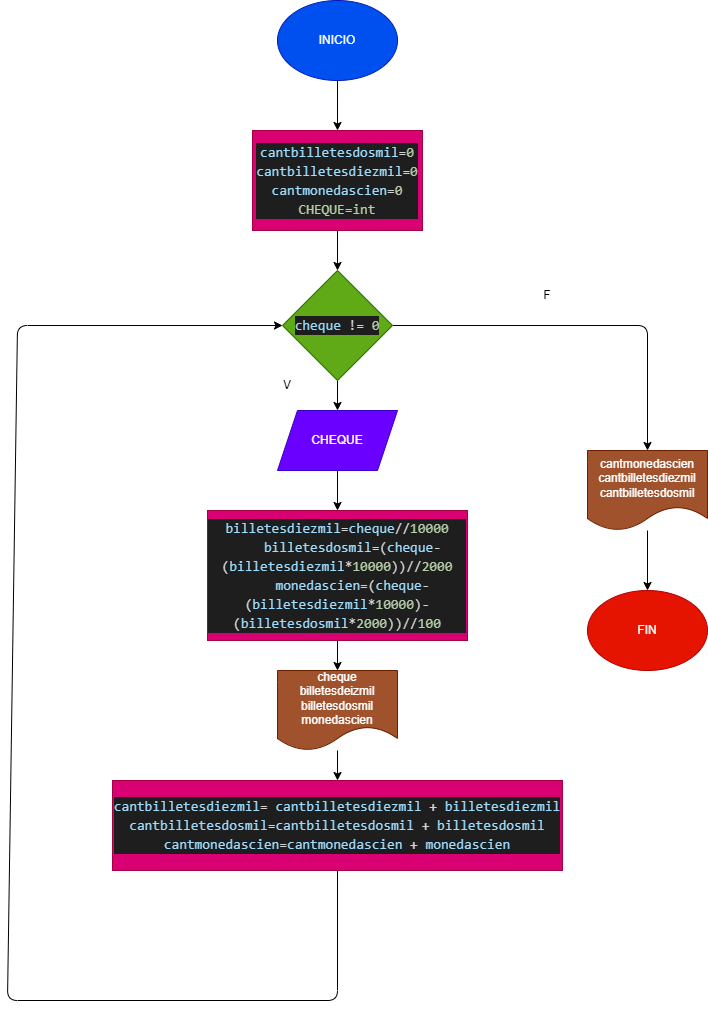

The diagram above was exported from draw.io. Its source (the exported page's mxGraphModel, read from the mxfile embedded in the PNG):
<mxGraphModel dx="1143" dy="545" grid="1" gridSize="10" guides="1" tooltips="1" connect="1" arrows="1" fold="1" page="1" pageScale="1" pageWidth="850" pageHeight="1100" math="0" shadow="0">
  <root>
    <mxCell id="0" />
    <mxCell id="1" parent="0" />
    <mxCell id="4" style="edgeStyle=none;html=1;" edge="1" parent="1" source="2">
      <mxGeometry relative="1" as="geometry">
        <mxPoint x="380" y="210" as="targetPoint" />
      </mxGeometry>
    </mxCell>
    <mxCell id="2" value="INICIO" style="ellipse;whiteSpace=wrap;html=1;fillColor=#0050ef;fontColor=#ffffff;strokeColor=#001DBC;" vertex="1" parent="1">
      <mxGeometry x="320" y="80" width="120" height="80" as="geometry" />
    </mxCell>
    <mxCell id="9" style="edgeStyle=none;html=1;" edge="1" parent="1" source="6" target="8">
      <mxGeometry relative="1" as="geometry" />
    </mxCell>
    <mxCell id="6" value="&lt;div style=&quot;color: rgb(212 , 212 , 212) ; background-color: rgb(30 , 30 , 30) ; font-family: &amp;#34;consolas&amp;#34; , &amp;#34;courier new&amp;#34; , monospace ; font-size: 14px ; line-height: 19px&quot;&gt;&lt;div&gt;&lt;span style=&quot;color: #9cdcfe&quot;&gt;cantbilletesdosmil&lt;/span&gt;=&lt;span style=&quot;color: #b5cea8&quot;&gt;0&lt;/span&gt;&lt;/div&gt;&lt;div&gt;&lt;span style=&quot;color: #9cdcfe&quot;&gt;cantbilletesdiezmil&lt;/span&gt;=&lt;span style=&quot;color: #b5cea8&quot;&gt;0&lt;/span&gt;&lt;/div&gt;&lt;div&gt;&lt;span style=&quot;color: #9cdcfe&quot;&gt;cantmonedascien&lt;/span&gt;=&lt;span style=&quot;color: #b5cea8&quot;&gt;0&lt;/span&gt;&lt;/div&gt;&lt;div&gt;&lt;span style=&quot;color: #b5cea8&quot;&gt;CHEQUE=int&lt;/span&gt;&lt;/div&gt;&lt;/div&gt;" style="rounded=0;whiteSpace=wrap;html=1;fillColor=#d80073;fontColor=#ffffff;strokeColor=#A50040;" vertex="1" parent="1">
      <mxGeometry x="295" y="210" width="170" height="100" as="geometry" />
    </mxCell>
    <mxCell id="11" style="edgeStyle=none;html=1;" edge="1" parent="1" source="8" target="10">
      <mxGeometry relative="1" as="geometry" />
    </mxCell>
    <mxCell id="23" style="edgeStyle=none;html=1;" edge="1" parent="1" source="8" target="22">
      <mxGeometry relative="1" as="geometry">
        <Array as="points">
          <mxPoint x="690" y="405" />
        </Array>
      </mxGeometry>
    </mxCell>
    <mxCell id="8" value="&lt;div style=&quot;color: rgb(212 , 212 , 212) ; background-color: rgb(30 , 30 , 30) ; font-family: &amp;#34;consolas&amp;#34; , &amp;#34;courier new&amp;#34; , monospace ; font-size: 14px ; line-height: 19px&quot;&gt;&lt;span style=&quot;color: #9cdcfe&quot;&gt;cheque&lt;/span&gt; != &lt;span style=&quot;color: #b5cea8&quot;&gt;0&lt;/span&gt;&lt;/div&gt;" style="rhombus;whiteSpace=wrap;html=1;fillColor=#60a917;fontColor=#ffffff;strokeColor=#2D7600;" vertex="1" parent="1">
      <mxGeometry x="325" y="350" width="110" height="110" as="geometry" />
    </mxCell>
    <mxCell id="13" style="edgeStyle=none;html=1;" edge="1" parent="1" source="10" target="12">
      <mxGeometry relative="1" as="geometry" />
    </mxCell>
    <mxCell id="10" value="CHEQUE" style="shape=parallelogram;perimeter=parallelogramPerimeter;whiteSpace=wrap;html=1;fixedSize=1;fillColor=#6a00ff;fontColor=#ffffff;strokeColor=#3700CC;" vertex="1" parent="1">
      <mxGeometry x="320" y="490" width="120" height="60" as="geometry" />
    </mxCell>
    <mxCell id="17" style="edgeStyle=none;html=1;" edge="1" parent="1" source="12" target="16">
      <mxGeometry relative="1" as="geometry" />
    </mxCell>
    <mxCell id="12" value="&#10;&#10;&lt;div style=&quot;color: rgb(212, 212, 212); background-color: rgb(30, 30, 30); font-family: consolas, &amp;quot;courier new&amp;quot;, monospace; font-weight: normal; font-size: 14px; line-height: 19px;&quot;&gt;&lt;div&gt;&lt;span style=&quot;color: #9cdcfe&quot;&gt;billetesdiezmil&lt;/span&gt;&lt;span style=&quot;color: #d4d4d4&quot;&gt;=&lt;/span&gt;&lt;span style=&quot;color: #9cdcfe&quot;&gt;cheque&lt;/span&gt;&lt;span style=&quot;color: #d4d4d4&quot;&gt;//&lt;/span&gt;&lt;span style=&quot;color: #b5cea8&quot;&gt;10000&lt;/span&gt;&lt;/div&gt;&lt;div&gt;&lt;span style=&quot;color: #d4d4d4&quot;&gt;&amp;nbsp; &amp;nbsp; &lt;/span&gt;&lt;span style=&quot;color: #9cdcfe&quot;&gt;billetesdosmil&lt;/span&gt;&lt;span style=&quot;color: #d4d4d4&quot;&gt;=(&lt;/span&gt;&lt;span style=&quot;color: #9cdcfe&quot;&gt;cheque&lt;/span&gt;&lt;span style=&quot;color: #d4d4d4&quot;&gt;-(&lt;/span&gt;&lt;span style=&quot;color: #9cdcfe&quot;&gt;billetesdiezmil&lt;/span&gt;&lt;span style=&quot;color: #d4d4d4&quot;&gt;*&lt;/span&gt;&lt;span style=&quot;color: #b5cea8&quot;&gt;10000&lt;/span&gt;&lt;span style=&quot;color: #d4d4d4&quot;&gt;))//&lt;/span&gt;&lt;span style=&quot;color: #b5cea8&quot;&gt;2000&lt;/span&gt;&lt;/div&gt;&lt;div&gt;&lt;span style=&quot;color: #d4d4d4&quot;&gt;&amp;nbsp; &amp;nbsp; &lt;/span&gt;&lt;span style=&quot;color: #9cdcfe&quot;&gt;monedascien&lt;/span&gt;&lt;span style=&quot;color: #d4d4d4&quot;&gt;=(&lt;/span&gt;&lt;span style=&quot;color: #9cdcfe&quot;&gt;cheque&lt;/span&gt;&lt;span style=&quot;color: #d4d4d4&quot;&gt;-(&lt;/span&gt;&lt;span style=&quot;color: #9cdcfe&quot;&gt;billetesdiezmil&lt;/span&gt;&lt;span style=&quot;color: #d4d4d4&quot;&gt;*&lt;/span&gt;&lt;span style=&quot;color: #b5cea8&quot;&gt;10000&lt;/span&gt;&lt;span style=&quot;color: #d4d4d4&quot;&gt;)-(&lt;/span&gt;&lt;span style=&quot;color: #9cdcfe&quot;&gt;billetesdosmil&lt;/span&gt;&lt;span style=&quot;color: #d4d4d4&quot;&gt;*&lt;/span&gt;&lt;span style=&quot;color: #b5cea8&quot;&gt;2000&lt;/span&gt;&lt;span style=&quot;color: #d4d4d4&quot;&gt;))//&lt;/span&gt;&lt;span style=&quot;color: #b5cea8&quot;&gt;100&lt;/span&gt;&lt;/div&gt;&lt;/div&gt;&#10;&#10;" style="rounded=0;whiteSpace=wrap;html=1;fillColor=#d80073;fontColor=#ffffff;strokeColor=#A50040;" vertex="1" parent="1">
      <mxGeometry x="250" y="590" width="260" height="130" as="geometry" />
    </mxCell>
    <mxCell id="20" style="edgeStyle=none;html=1;" edge="1" parent="1" source="16" target="19">
      <mxGeometry relative="1" as="geometry" />
    </mxCell>
    <mxCell id="16" value="&lt;span&gt;cheque&lt;/span&gt;&lt;br&gt;&lt;span&gt;billetesdeizmil&lt;/span&gt;&lt;br&gt;&lt;span&gt;billetesdosmil&lt;/span&gt;&lt;br&gt;&lt;span&gt;monedascien&lt;/span&gt;" style="shape=document;whiteSpace=wrap;html=1;boundedLbl=1;fillColor=#a0522d;fontColor=#ffffff;strokeColor=#6D1F00;" vertex="1" parent="1">
      <mxGeometry x="320" y="750" width="120" height="80" as="geometry" />
    </mxCell>
    <mxCell id="21" style="edgeStyle=none;html=1;entryX=0;entryY=0.5;entryDx=0;entryDy=0;" edge="1" parent="1" source="19" target="8">
      <mxGeometry relative="1" as="geometry">
        <Array as="points">
          <mxPoint x="380" y="1080" />
          <mxPoint x="50" y="1080" />
          <mxPoint x="60" y="405" />
        </Array>
      </mxGeometry>
    </mxCell>
    <mxCell id="19" value="&lt;div style=&quot;color: rgb(212 , 212 , 212) ; background-color: rgb(30 , 30 , 30) ; font-family: &amp;quot;consolas&amp;quot; , &amp;quot;courier new&amp;quot; , monospace ; font-size: 14px ; line-height: 19px&quot;&gt;&lt;div&gt;&lt;span style=&quot;color: #9cdcfe&quot;&gt;cantbilletesdiezmil&lt;/span&gt;= &lt;span style=&quot;color: #9cdcfe&quot;&gt;cantbilletesdiezmil&lt;/span&gt; + &lt;span style=&quot;color: #9cdcfe&quot;&gt;billetesdiezmil&lt;/span&gt;&lt;/div&gt;&lt;div&gt;&lt;span style=&quot;color: #9cdcfe&quot;&gt;cantbilletesdosmil&lt;/span&gt;=&lt;span style=&quot;color: #9cdcfe&quot;&gt;cantbilletesdosmil&lt;/span&gt; + &lt;span style=&quot;color: #9cdcfe&quot;&gt;billetesdosmil&lt;/span&gt; &lt;/div&gt;&lt;div&gt;&lt;span style=&quot;color: #9cdcfe&quot;&gt;cantmonedascien&lt;/span&gt;=&lt;span style=&quot;color: #9cdcfe&quot;&gt;cantmonedascien&lt;/span&gt; + &lt;span style=&quot;color: #9cdcfe&quot;&gt;monedascien&lt;/span&gt;&lt;/div&gt;&lt;/div&gt;" style="rounded=0;whiteSpace=wrap;html=1;align=center;fillColor=#d80073;fontColor=#ffffff;strokeColor=#A50040;" vertex="1" parent="1">
      <mxGeometry x="155" y="860" width="450" height="90" as="geometry" />
    </mxCell>
    <mxCell id="25" style="edgeStyle=none;html=1;" edge="1" parent="1" source="22" target="24">
      <mxGeometry relative="1" as="geometry" />
    </mxCell>
    <mxCell id="22" value="cantmonedascien&lt;br&gt;cantbilletesdiezmil&lt;br&gt;cantbilletesdosmil" style="shape=document;whiteSpace=wrap;html=1;boundedLbl=1;fillColor=#a0522d;fontColor=#ffffff;strokeColor=#6D1F00;" vertex="1" parent="1">
      <mxGeometry x="630" y="530" width="120" height="80" as="geometry" />
    </mxCell>
    <mxCell id="24" value="FIN" style="ellipse;whiteSpace=wrap;html=1;fillColor=#e51400;fontColor=#ffffff;strokeColor=#B20000;" vertex="1" parent="1">
      <mxGeometry x="630" y="670" width="120" height="80" as="geometry" />
    </mxCell>
    <mxCell id="26" value="F" style="text;html=1;strokeColor=none;fillColor=none;align=center;verticalAlign=middle;whiteSpace=wrap;rounded=0;" vertex="1" parent="1">
      <mxGeometry x="560" y="360" width="60" height="30" as="geometry" />
    </mxCell>
    <mxCell id="27" value="V" style="text;html=1;strokeColor=none;fillColor=none;align=center;verticalAlign=middle;whiteSpace=wrap;rounded=0;" vertex="1" parent="1">
      <mxGeometry x="300" y="450" width="60" height="30" as="geometry" />
    </mxCell>
  </root>
</mxGraphModel>